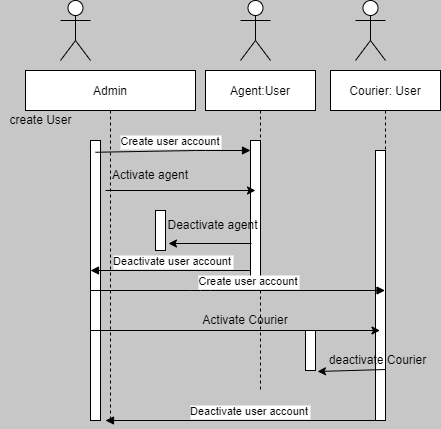

The diagram above was exported from draw.io. Its source (the exported page's mxGraphModel, read from the mxfile embedded in the PNG):
<mxGraphModel dx="1102" dy="614" grid="1" gridSize="10" guides="1" tooltips="1" connect="1" arrows="1" fold="1" page="1" pageScale="1" pageWidth="850" pageHeight="1100" background="#C7C7C7" math="0" shadow="0">
  <root>
    <mxCell id="0" />
    <mxCell id="1" parent="0" />
    <mxCell id="3nuBFxr9cyL0pnOWT2aG-1" value="Admin" style="shape=umlLifeline;perimeter=lifelinePerimeter;container=1;collapsible=0;recursiveResize=0;rounded=0;shadow=0;strokeWidth=1;" parent="1" vertex="1">
      <mxGeometry x="120" y="80" width="170" height="350" as="geometry" />
    </mxCell>
    <mxCell id="3nuBFxr9cyL0pnOWT2aG-2" value="" style="points=[];perimeter=orthogonalPerimeter;rounded=0;shadow=0;strokeWidth=1;" parent="3nuBFxr9cyL0pnOWT2aG-1" vertex="1">
      <mxGeometry x="65" y="70" width="10" height="280" as="geometry" />
    </mxCell>
    <mxCell id="gVwoiigeDuHldpdb4xVx-8" value="create User" style="text;html=1;align=center;verticalAlign=middle;resizable=0;points=[];autosize=1;strokeColor=none;fillColor=none;" parent="3nuBFxr9cyL0pnOWT2aG-1" vertex="1">
      <mxGeometry x="-25" y="40" width="80" height="20" as="geometry" />
    </mxCell>
    <mxCell id="UuRhtgIvNoLjuhE4Y5s--12" value="Activate agent" style="text;html=1;strokeColor=none;fillColor=none;align=center;verticalAlign=middle;whiteSpace=wrap;rounded=0;" vertex="1" parent="3nuBFxr9cyL0pnOWT2aG-1">
      <mxGeometry x="80" y="90" width="90" height="30" as="geometry" />
    </mxCell>
    <mxCell id="UuRhtgIvNoLjuhE4Y5s--29" value="Deactivate user account" style="verticalAlign=bottom;endArrow=block;shadow=0;strokeWidth=1;" edge="1" parent="3nuBFxr9cyL0pnOWT2aG-1">
      <mxGeometry x="-0.0303" relative="1" as="geometry">
        <mxPoint x="225" y="200" as="sourcePoint" />
        <mxPoint x="65" y="200" as="targetPoint" />
        <Array as="points" />
        <mxPoint as="offset" />
      </mxGeometry>
    </mxCell>
    <mxCell id="3nuBFxr9cyL0pnOWT2aG-8" value="Create user account" style="verticalAlign=bottom;endArrow=block;entryX=0;entryY=0;shadow=0;strokeWidth=1;exitX=0.5;exitY=0.042;exitDx=0;exitDy=0;exitPerimeter=0;" parent="1" edge="1" source="3nuBFxr9cyL0pnOWT2aG-2">
      <mxGeometry x="-0.0303" relative="1" as="geometry">
        <mxPoint x="200" y="160" as="sourcePoint" />
        <mxPoint x="345" y="160.0000000000001" as="targetPoint" />
        <Array as="points">
          <mxPoint x="290" y="160" />
        </Array>
        <mxPoint as="offset" />
      </mxGeometry>
    </mxCell>
    <mxCell id="gVwoiigeDuHldpdb4xVx-1" value="Courier: User" style="shape=umlLifeline;perimeter=lifelinePerimeter;container=1;collapsible=0;recursiveResize=0;rounded=0;shadow=0;strokeWidth=1;" parent="1" vertex="1">
      <mxGeometry x="425" y="80" width="110" height="350" as="geometry" />
    </mxCell>
    <mxCell id="gVwoiigeDuHldpdb4xVx-2" value="" style="points=[];perimeter=orthogonalPerimeter;rounded=0;shadow=0;strokeWidth=1;" parent="gVwoiigeDuHldpdb4xVx-1" vertex="1">
      <mxGeometry x="45" y="80" width="10" height="270" as="geometry" />
    </mxCell>
    <mxCell id="UuRhtgIvNoLjuhE4Y5s--26" value="" style="endArrow=classic;html=1;rounded=0;exitX=0.905;exitY=1.1;exitDx=0;exitDy=0;exitPerimeter=0;entryX=1.2;entryY=1.025;entryDx=0;entryDy=0;entryPerimeter=0;" edge="1" parent="gVwoiigeDuHldpdb4xVx-1" target="UuRhtgIvNoLjuhE4Y5s--6">
      <mxGeometry width="50" height="50" relative="1" as="geometry">
        <mxPoint x="55.00499999999988" y="299" as="sourcePoint" />
        <mxPoint x="-27.970000000000027" y="299" as="targetPoint" />
      </mxGeometry>
    </mxCell>
    <mxCell id="UuRhtgIvNoLjuhE4Y5s--27" value="deactivate Courier" style="text;html=1;strokeColor=none;fillColor=none;align=center;verticalAlign=middle;whiteSpace=wrap;rounded=0;" vertex="1" parent="gVwoiigeDuHldpdb4xVx-1">
      <mxGeometry x="-15" y="280" width="125" height="20" as="geometry" />
    </mxCell>
    <mxCell id="gVwoiigeDuHldpdb4xVx-5" value="" style="shape=umlActor;verticalLabelPosition=bottom;verticalAlign=top;html=1;outlineConnect=0;" parent="1" vertex="1">
      <mxGeometry x="155" y="10" width="30" height="60" as="geometry" />
    </mxCell>
    <mxCell id="gVwoiigeDuHldpdb4xVx-6" value="" style="shape=umlActor;verticalLabelPosition=bottom;verticalAlign=top;html=1;outlineConnect=0;" parent="1" vertex="1">
      <mxGeometry x="335" y="10" width="30" height="60" as="geometry" />
    </mxCell>
    <mxCell id="gVwoiigeDuHldpdb4xVx-7" value="" style="shape=umlActor;verticalLabelPosition=bottom;verticalAlign=top;html=1;outlineConnect=0;" parent="1" vertex="1">
      <mxGeometry x="450" y="10" width="30" height="60" as="geometry" />
    </mxCell>
    <mxCell id="UuRhtgIvNoLjuhE4Y5s--2" value="Agent:User" style="shape=umlLifeline;perimeter=lifelinePerimeter;container=1;collapsible=0;recursiveResize=0;rounded=0;shadow=0;strokeWidth=1;" vertex="1" parent="1">
      <mxGeometry x="300" y="80" width="110" height="320" as="geometry" />
    </mxCell>
    <mxCell id="UuRhtgIvNoLjuhE4Y5s--3" value="" style="points=[];perimeter=orthogonalPerimeter;rounded=0;shadow=0;strokeWidth=1;" vertex="1" parent="UuRhtgIvNoLjuhE4Y5s--2">
      <mxGeometry x="45" y="70" width="10" height="140" as="geometry" />
    </mxCell>
    <mxCell id="UuRhtgIvNoLjuhE4Y5s--6" value="" style="points=[];perimeter=orthogonalPerimeter;rounded=0;shadow=0;strokeWidth=1;" vertex="1" parent="UuRhtgIvNoLjuhE4Y5s--2">
      <mxGeometry x="100" y="260" width="10" height="40" as="geometry" />
    </mxCell>
    <mxCell id="UuRhtgIvNoLjuhE4Y5s--17" value="Deactivate agent" style="text;html=1;strokeColor=none;fillColor=none;align=center;verticalAlign=middle;whiteSpace=wrap;rounded=0;" vertex="1" parent="UuRhtgIvNoLjuhE4Y5s--2">
      <mxGeometry x="-40" y="140" width="95" height="30" as="geometry" />
    </mxCell>
    <mxCell id="UuRhtgIvNoLjuhE4Y5s--19" value="" style="endArrow=classic;html=1;rounded=0;" edge="1" parent="UuRhtgIvNoLjuhE4Y5s--2">
      <mxGeometry width="50" height="50" relative="1" as="geometry">
        <mxPoint x="-115" y="260" as="sourcePoint" />
        <mxPoint x="174.5" y="260" as="targetPoint" />
      </mxGeometry>
    </mxCell>
    <mxCell id="UuRhtgIvNoLjuhE4Y5s--21" value="Activate Courier" style="text;html=1;strokeColor=none;fillColor=none;align=center;verticalAlign=middle;whiteSpace=wrap;rounded=0;" vertex="1" parent="UuRhtgIvNoLjuhE4Y5s--2">
      <mxGeometry x="-10" y="240" width="100" height="20" as="geometry" />
    </mxCell>
    <mxCell id="UuRhtgIvNoLjuhE4Y5s--10" value="" style="endArrow=classic;html=1;rounded=0;exitX=0;exitY=1;exitDx=0;exitDy=0;" edge="1" parent="1" source="UuRhtgIvNoLjuhE4Y5s--12">
      <mxGeometry width="50" height="50" relative="1" as="geometry">
        <mxPoint x="400" y="340" as="sourcePoint" />
        <mxPoint x="350" y="200" as="targetPoint" />
      </mxGeometry>
    </mxCell>
    <mxCell id="3nuBFxr9cyL0pnOWT2aG-4" value="" style="points=[];perimeter=orthogonalPerimeter;rounded=0;shadow=0;strokeWidth=1;" parent="1" vertex="1">
      <mxGeometry x="250" y="220" width="10" height="40" as="geometry" />
    </mxCell>
    <mxCell id="UuRhtgIvNoLjuhE4Y5s--14" value="" style="endArrow=classic;html=1;rounded=0;startArrow=none;" edge="1" parent="1">
      <mxGeometry width="50" height="50" relative="1" as="geometry">
        <mxPoint x="270" y="260" as="sourcePoint" />
        <mxPoint x="270" y="260" as="targetPoint" />
      </mxGeometry>
    </mxCell>
    <mxCell id="UuRhtgIvNoLjuhE4Y5s--18" value="" style="endArrow=classic;html=1;rounded=0;exitX=0.905;exitY=1.1;exitDx=0;exitDy=0;exitPerimeter=0;entryX=1.3;entryY=0.825;entryDx=0;entryDy=0;entryPerimeter=0;" edge="1" parent="1" source="UuRhtgIvNoLjuhE4Y5s--17" target="3nuBFxr9cyL0pnOWT2aG-4">
      <mxGeometry width="50" height="50" relative="1" as="geometry">
        <mxPoint x="400" y="330" as="sourcePoint" />
        <mxPoint x="450" y="280" as="targetPoint" />
      </mxGeometry>
    </mxCell>
    <mxCell id="UuRhtgIvNoLjuhE4Y5s--20" value="Create user account" style="verticalAlign=bottom;endArrow=block;shadow=0;strokeWidth=1;" edge="1" parent="1" target="gVwoiigeDuHldpdb4xVx-1">
      <mxGeometry x="0.0708" relative="1" as="geometry">
        <mxPoint x="185" y="300" as="sourcePoint" />
        <mxPoint x="350" y="300.0000000000001" as="targetPoint" />
        <Array as="points">
          <mxPoint x="295" y="300" />
        </Array>
        <mxPoint as="offset" />
      </mxGeometry>
    </mxCell>
    <mxCell id="UuRhtgIvNoLjuhE4Y5s--28" value="Deactivate user account" style="verticalAlign=bottom;endArrow=block;shadow=0;strokeWidth=1;" edge="1" parent="1">
      <mxGeometry x="-0.0303" relative="1" as="geometry">
        <mxPoint x="480" y="430" as="sourcePoint" />
        <mxPoint x="200" y="430" as="targetPoint" />
        <Array as="points" />
        <mxPoint as="offset" />
      </mxGeometry>
    </mxCell>
  </root>
</mxGraphModel>